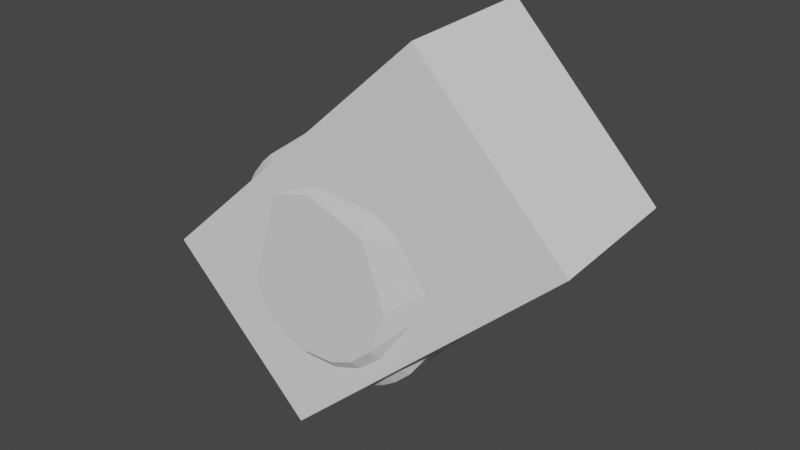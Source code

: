 # Source: link7.blend  (saved by Blender 2.82.7; exported with 4.5.12 LTS)
import bpy
from mathutils import Matrix  # noqa: F401  (used for matrix-valued properties, if any)

bpy.ops.wm.read_factory_settings(use_empty=True)
scene = bpy.context.scene
scene.name = 'Scene'

# ---- collections
col_collection = bpy.data.collections.new('Collection'); scene.collection.children.link(col_collection)

# ---- materials (node trees are filled in below, after node groups)
mat_defaultmaterial = bpy.data.materials.new('DefaultMaterial')
mat_defaultmaterial.use_transparent_shadow = False

# ---- material node trees
mat_defaultmaterial.use_nodes = True; mat_defaultmaterial.node_tree.nodes.clear()
_N = mat_defaultmaterial.node_tree.nodes; _L = mat_defaultmaterial.node_tree.links
n0 = _N.new('ShaderNodeOutputMaterial'); n0.name = 'Material Output'; n0.location = (300, 300)
n1 = _N.new('ShaderNodeBsdfPrincipled'); n1.name = 'Principled BSDF'; n1.location = (10, 300)
n1.distribution = 'GGX'
n1.subsurface_method = 'BURLEY'
n1.inputs[3].default_value = 1.45
n1.inputs[27].default_value = (0.0, 0.0, 0.0, 1.0)
n1.inputs[28].default_value = 1.0
_L.new(n1.outputs[0], n0.inputs[0])
n0.is_active_output = True

# ---- world
world_world = bpy.data.worlds.new('World'); scene.world = world_world
world_world.use_nodes = True; world_world.node_tree.nodes.clear()
_N = world_world.node_tree.nodes; _L = world_world.node_tree.links
n0 = _N.new('ShaderNodeOutputWorld'); n0.name = 'World Output'; n0.location = (300, 300)
n1 = _N.new('ShaderNodeBackground'); n1.name = 'Background'; n1.location = (10, 300)
n1.inputs[0].default_value = (0.05088, 0.05088, 0.05088, 1.0)
_L.new(n1.outputs[0], n0.inputs[0])
n0.is_active_output = True
world_world.color = (0.05088, 0.05088, 0.05088)
world_world.use_sun_shadow = False
world_world.sun_shadow_jitter_overblur = 0.0

# ---- meshes
me_cube_001 = bpy.data.meshes.new('Cube.001')
me_cube_001.from_pydata([(-0.07499, -0.03063, -0.02171), (0.02909, -0.02703, 0.07387), (-0.07764, 0.02386, -0.02088), (0.02643, 0.02746, 0.0747), (-0.02185, -0.02716, -0.0797), (0.08223, -0.02356, 0.01588), (-0.0245, 0.02733, -0.07887), (0.07957, 0.03093, 0.01671)], [], [(1, 2, 0), (3, 6, 2), (7, 4, 6), (5, 0, 4), (6, 0, 2), (3, 5, 7), (1, 3, 2), (3, 7, 6), (7, 5, 4), (5, 1, 0), (6, 4, 0), (3, 1, 5)])
_uv = me_cube_001.uv_layers.new(name='UVMap')
_uv.uv.foreach_set('vector', [0.625, 0.0, 0.375, 0.25, 0.375, 0.0, 0.625, 0.25, 0.375, 0.5, 0.375, 0.25, 0.625, 0.5, 0.375, 0.75, 0.375, 0.5, 0.625, 0.75, 0.375, 1.0, 0.375, 0.75, 0.375, 0.5, 0.125, 0.75, 0.125, 0.5, 0.875, 0.5, 0.625, 0.75, 0.625, 0.5, 0.625, 0.0, 0.625, 0.25, 0.375, 0.25, 0.625, 0.25, 0.625, 0.5, 0.375, 0.5, 0.625, 0.5, 0.625, 0.75, 0.375, 0.75, 0.625, 0.75, 0.625, 1.0, 0.375, 1.0, 0.375, 0.5, 0.375, 0.75, 0.125, 0.75, 0.875, 0.5, 0.875, 0.75, 0.625, 0.75])
me_cube_001.use_remesh_fix_poles = True
me_cube_001.use_remesh_preserve_attributes = False
me_cube_001.use_mirror_vertex_groups = False
me_cube_001.update()
me_link7 = bpy.data.meshes.new('link7')
me_link7.from_pydata([(-0.0004887, 0.03083, 0.1068), (0.03109, -0.001497, 0.1068), (0.02205, 0.02236, 0.1068), (-0.001018, -0.04403, 0.05207), (-0.002608, -0.04385, 0.09667), (-0.03531, -0.04074, 0.08461), (-0.01464, 0.02696, 0.1068), (-0.02253, 0.02071, 0.1068), (-0.0004887, 0.03083, 0.1068), (0.08088, 0.03731, 0.09044), (0.07907, 0.03508, 0.09449), (0.03338, -0.02865, 0.09668), (0.08088, 0.03731, 0.09044), (0.03338, -0.02865, 0.09668), (0.0808, 0.03667, 0.08232), (0.03338, -0.02865, 0.09668), (0.03464, -0.02723, 0.05212), (0.0808, 0.03667, 0.08232), (0.02775, -0.03428, 0.05205), (0.03464, -0.02723, 0.05212), (0.03338, -0.02865, 0.09668), (0.04377, -0.003468, 0.052), (0.04253, 0.01207, 0.052), (0.07933, 0.03702, 0.07665), (0.06678, 0.05402, 0.09439), (0.05508, 0.06746, 0.09277), (0.04994, 0.06971, 0.0949), (-0.0004887, 0.03083, 0.1068), (-0.02253, 0.02071, 0.1068), (-0.03076, -0.003739, 0.1068), (-0.03076, -0.003739, 0.1068), (-0.02253, 0.02071, 0.1068), (-0.02851, 0.01143, 0.1068), (0.07764, 0.03571, 0.09599), (0.02446, -0.01859, 0.1068), (0.03338, -0.02865, 0.09668), (0.02446, -0.01859, 0.1068), (0.01597, -0.02611, 0.1068), (0.02707, -0.03454, 0.09677), (0.07764, 0.03571, 0.09599), (0.03338, -0.02865, 0.09668), (0.07907, 0.03508, 0.09449), (0.07895, 0.03831, 0.0947), (0.07764, 0.03571, 0.09599), (0.0798, 0.03706, 0.09411), (0.02205, 0.02236, 0.1068), (0.0623, 0.05588, 0.09582), (0.03526, 0.07753, 0.09606), (-0.002946, 0.04382, 0.052), (0.03695, 0.07938, 0.07667), (0.01371, 0.04201, 0.052), (-0.03531, -0.04074, 0.08461), (-0.04071, -0.0355, 0.08471), (-0.02997, -0.03219, 0.05204), (-0.03531, -0.04074, 0.08461), (-0.03643, -0.0395, 0.08908), (-0.03789, -0.03799, 0.08973), (-0.03643, -0.0395, 0.08908), (-0.03531, -0.04074, 0.08461), (-0.0112, -0.0423, 0.09698), (-0.002608, -0.04385, 0.09667), (-0.0112, -0.0423, 0.09698), (-0.03531, -0.04074, 0.08461), (-0.01178, -0.04241, 0.05205), (-0.001018, -0.04403, 0.05207), (-0.03531, -0.04074, 0.08461), (0.002013, -0.04383, 0.0968), (-0.001018, -0.04403, 0.05207), (0.008517, -0.04326, 0.05211), (0.008517, -0.04326, 0.05211), (0.01826, -0.04013, 0.0521), (0.01498, -0.04123, 0.09684), (0.002013, -0.04383, 0.0968), (-0.002608, -0.04385, 0.09667), (-0.001018, -0.04403, 0.05207), (-0.0112, -0.0423, 0.09698), (-0.002608, -0.04385, 0.09667), (-0.005273, -0.03034, 0.1068), (0.006889, -0.02991, 0.1068), (0.01498, -0.04123, 0.09684), (0.01597, -0.02611, 0.1068), (0.01498, -0.04123, 0.09684), (0.02153, -0.03827, 0.09669), (0.01597, -0.02611, 0.1068), (0.01826, -0.04013, 0.0521), (0.02153, -0.03827, 0.09669), (0.01498, -0.04123, 0.09684), (0.08036, 0.03908, 0.09251), (0.07306, 0.05035, 0.08856), (0.07262, 0.04868, 0.09315), (0.08088, 0.03731, 0.09044), (0.0808, 0.03667, 0.08232), (0.08131, 0.03972, 0.08582), (-0.0004887, 0.03083, 0.1068), (0.02205, 0.02236, 0.1068), (0.03526, 0.07753, 0.09606), (0.03109, -0.001497, 0.1068), (0.07764, 0.03571, 0.09599), (0.02205, 0.02236, 0.1068), (0.01597, -0.02611, 0.1068), (0.02153, -0.03827, 0.09669), (0.02707, -0.03454, 0.09677), (0.03109, -0.001497, 0.1068), (0.02446, -0.01859, 0.1068), (0.07764, 0.03571, 0.09599), (0.04059, -0.01724, 0.05204), (0.04377, -0.003468, 0.052), (0.07933, 0.03702, 0.07665), (0.03695, 0.07938, 0.07667), (-0.002946, 0.04382, 0.052), (-0.01327, 0.04187, 0.052), (0.03695, 0.07938, 0.07667), (-0.01327, 0.04187, 0.052), (-0.0232, 0.03747, 0.05209), (-0.02749, 0.0342, 0.09675), (-0.0232, 0.03747, 0.05209), (-0.02876, 0.03333, 0.05211), (0.03518, 0.07945, 0.09383), (0.03818, 0.08048, 0.09282), (0.03754, 0.08096, 0.08927), (0.07933, 0.03702, 0.07665), (0.04253, 0.01207, 0.052), (0.03115, 0.03121, 0.05199), (0.03115, 0.03121, 0.05199), (0.07297, 0.04706, 0.07731), (0.07933, 0.03702, 0.07665), (-0.02851, 0.01143, 0.1068), (-0.04296, 0.009041, 0.09682), (-0.03076, -0.003739, 0.1068), (-0.03789, -0.03799, 0.08973), (-0.03967, -0.03627, 0.08883), (-0.03531, -0.04074, 0.08461), (-0.03701, -0.02389, 0.05207), (-0.04071, -0.0355, 0.08471), (-0.04273, -0.01044, 0.05206), (-0.01178, -0.04241, 0.05205), (-0.03531, -0.04074, 0.08461), (-0.02146, -0.03837, 0.052), (-0.03076, -0.003739, 0.1068), (-0.02389, -0.01935, 0.1068), (-0.01571, -0.02625, 0.1068), (-0.02389, -0.01935, 0.1068), (-0.03901, -0.01873, 0.09757), (-0.03789, -0.03799, 0.08973), (-0.02389, -0.01935, 0.1068), (-0.03076, -0.003739, 0.1068), (-0.03901, -0.01873, 0.09757), (-0.0112, -0.0423, 0.09698), (-0.01996, -0.03875, 0.09717), (-0.03643, -0.0395, 0.08908), (0.08088, 0.03731, 0.09044), (0.08036, 0.03908, 0.09251), (0.0798, 0.03706, 0.09411), (0.03526, 0.07753, 0.09606), (-0.01464, 0.02696, 0.1068), (-0.0004887, 0.03083, 0.1068), (0.0771, 0.04522, 0.08217), (0.08087, 0.03911, 0.07998), (0.0742, 0.04787, 0.07966), (0.06435, 0.05796, 0.0783), (0.0742, 0.04787, 0.07966), (0.07297, 0.04706, 0.07731), (0.05508, 0.06746, 0.09277), (0.04669, 0.07546, 0.0906), (0.03897, 0.07964, 0.09369), (0.03897, 0.07964, 0.09369), (0.04994, 0.06971, 0.0949), (0.05508, 0.06746, 0.09277), (0.0798, 0.03706, 0.09411), (0.07764, 0.03571, 0.09599), (0.07907, 0.03508, 0.09449), (0.07764, 0.03571, 0.09599), (0.0623, 0.05588, 0.09582), (0.02205, 0.02236, 0.1068), (0.03815, 0.08049, 0.07836), (0.03966, 0.08109, 0.08163), (0.04576, 0.07514, 0.0784), (0.01371, 0.04201, 0.052), (0.03695, 0.07938, 0.07667), (0.03115, 0.03121, 0.05199), (0.03695, 0.07938, 0.07667), (0.04967, 0.0698, 0.07664), (0.03115, 0.03121, 0.05199), (0.06381, 0.05581, 0.07644), (0.07297, 0.04706, 0.07731), (0.03115, 0.03121, 0.05199), (0.03694, 0.07898, 0.09503), (0.03818, 0.08048, 0.09282), (0.03518, 0.07945, 0.09383), (0.04994, 0.06971, 0.0949), (0.03897, 0.07964, 0.09369), (0.03694, 0.07898, 0.09503), (0.04994, 0.06971, 0.0949), (0.03694, 0.07898, 0.09503), (0.03526, 0.07753, 0.09606), (0.03526, 0.07753, 0.09606), (0.03694, 0.07898, 0.09503), (0.03518, 0.07945, 0.09383), (-0.02749, 0.0342, 0.09675), (0.03526, 0.07753, 0.09606), (0.03518, 0.07945, 0.09383), (-0.02876, 0.03333, 0.05211), (-0.03188, 0.03018, 0.09671), (-0.02749, 0.0342, 0.09675), (-0.04296, 0.009041, 0.09682), (-0.04327, 0.008526, 0.0521), (-0.0439, 0.002414, 0.09665), (-0.04296, 0.009041, 0.09682), (-0.0439, 0.002414, 0.09665), (-0.03076, -0.003739, 0.1068), (-0.03967, -0.03627, 0.08883), (-0.04071, -0.0355, 0.08471), (-0.03531, -0.04074, 0.08461), (-0.04403, -0.00162, 0.05207), (-0.0439, 0.002414, 0.09665), (-0.04327, 0.008526, 0.0521), (-0.04071, -0.0355, 0.08471), (-0.03701, -0.02389, 0.05207), (-0.02997, -0.03219, 0.05204), (-0.04403, -0.00162, 0.05207), (-0.04273, -0.01044, 0.05206), (-0.04071, -0.0355, 0.08471), (-0.02997, -0.03219, 0.05204), (-0.02146, -0.03837, 0.052), (-0.03531, -0.04074, 0.08461), (-0.005273, -0.03034, 0.1068), (-0.01996, -0.03875, 0.09717), (-0.0112, -0.0423, 0.09698), (-0.01571, -0.02625, 0.1068), (-0.01996, -0.03875, 0.09717), (-0.005273, -0.03034, 0.1068), (-0.03901, -0.01873, 0.09757), (-0.03967, -0.03627, 0.08883), (-0.03789, -0.03799, 0.08973), (0.008517, -0.04326, 0.05211), (0.01498, -0.04123, 0.09684), (0.008366, -0.04315, 0.09661), (0.008517, -0.04326, 0.05211), (0.008366, -0.04315, 0.09661), (0.002013, -0.04383, 0.0968), (0.002013, -0.04383, 0.0968), (-0.005273, -0.03034, 0.1068), (-0.002608, -0.04385, 0.09667), (0.08036, 0.03908, 0.09251), (0.08131, 0.03972, 0.08582), (0.07306, 0.05035, 0.08856), (0.07262, 0.04868, 0.09315), (0.06678, 0.05402, 0.09439), (0.07895, 0.03831, 0.0947), (0.08131, 0.03972, 0.08582), (0.08087, 0.03911, 0.07998), (0.0771, 0.04522, 0.08217), (0.07764, 0.03571, 0.09599), (0.07895, 0.03831, 0.0947), (0.0623, 0.05588, 0.09582), (0.04059, -0.01724, 0.05204), (0.08002, 0.03631, 0.07815), (0.03464, -0.02723, 0.05212), (0.08087, 0.03911, 0.07998), (0.0808, 0.03667, 0.08232), (0.08002, 0.03631, 0.07815), (0.08131, 0.03972, 0.08582), (0.0808, 0.03667, 0.08232), (0.08087, 0.03911, 0.07998), (0.07933, 0.03702, 0.07665), (0.08002, 0.03631, 0.07815), (0.04059, -0.01724, 0.05204), (0.05476, 0.06792, 0.0791), (0.06514, 0.05911, 0.08159), (0.06435, 0.05796, 0.0783), (0.05476, 0.06792, 0.0791), (0.0548, 0.06928, 0.08241), (0.06514, 0.05911, 0.08159), (0.05508, 0.06746, 0.09277), (0.06705, 0.05624, 0.09153), (0.05868, 0.06567, 0.08835), (0.03338, -0.02865, 0.09668), (0.02446, -0.01859, 0.1068), (0.02707, -0.03454, 0.09677), (0.07262, 0.04868, 0.09315), (0.07895, 0.03831, 0.0947), (0.08036, 0.03908, 0.09251), (0.03818, 0.08048, 0.09282), (0.03936, 0.0811, 0.08937), (0.03754, 0.08096, 0.08927), (-0.02749, 0.0342, 0.09675), (0.03535, 0.07985, 0.07939), (-0.0232, 0.03747, 0.05209), (0.03518, 0.07945, 0.09383), (0.03535, 0.07985, 0.07939), (-0.02749, 0.0342, 0.09675), (0.03518, 0.07945, 0.09383), (0.03754, 0.08096, 0.08927), (0.03535, 0.07985, 0.07939), (0.03526, 0.07753, 0.09606), (-0.02749, 0.0342, 0.09675), (-0.01464, 0.02696, 0.1068), (-0.03447, 0.02753, 0.05211), (-0.03188, 0.03018, 0.09671), (-0.02876, 0.03333, 0.05211), (-0.03447, 0.02753, 0.05211), (-0.03657, 0.02447, 0.09656), (-0.03188, 0.03018, 0.09671), (-0.04004, 0.01848, 0.05209), (-0.03657, 0.02447, 0.09656), (-0.03447, 0.02753, 0.05211), (-0.04336, -0.006639, 0.09682), (-0.03967, -0.03627, 0.08883), (-0.03901, -0.01873, 0.09757), (-0.02389, -0.01935, 0.1068), (-0.03789, -0.03799, 0.08973), (-0.01571, -0.02625, 0.1068), (-0.01996, -0.03875, 0.09717), (-0.03789, -0.03799, 0.08973), (-0.03643, -0.0395, 0.08908), (-0.03789, -0.03799, 0.08973), (-0.01996, -0.03875, 0.09717), (-0.01571, -0.02625, 0.1068), (0.006889, -0.02991, 0.1068), (0.002013, -0.04383, 0.0968), (0.008366, -0.04315, 0.09661), (0.02446, -0.01859, 0.1068), (0.006889, -0.02991, 0.1068), (0.01597, -0.02611, 0.1068), (-0.005273, -0.03034, 0.1068), (0.006889, -0.02991, 0.1068), (-0.01571, -0.02625, 0.1068), (0.03109, -0.001497, 0.1068), (0.006889, -0.02991, 0.1068), (0.02446, -0.01859, 0.1068), (-0.01571, -0.02625, 0.1068), (0.006889, -0.02991, 0.1068), (-0.03076, -0.003739, 0.1068), (0.006889, -0.02991, 0.1068), (-0.005273, -0.03034, 0.1068), (0.002013, -0.04383, 0.0968), (0.02775, -0.03428, 0.05205), (0.02153, -0.03827, 0.09669), (0.01826, -0.04013, 0.0521), (0.02707, -0.03454, 0.09677), (0.02153, -0.03827, 0.09669), (0.02775, -0.03428, 0.05205), (0.08088, 0.03731, 0.09044), (0.08131, 0.03972, 0.08582), (0.08036, 0.03908, 0.09251), (0.08088, 0.03731, 0.09044), (0.0798, 0.03706, 0.09411), (0.07907, 0.03508, 0.09449), (0.0623, 0.05588, 0.09582), (0.06678, 0.05402, 0.09439), (0.04994, 0.06971, 0.0949), (0.08002, 0.03631, 0.07815), (0.0808, 0.03667, 0.08232), (0.03464, -0.02723, 0.05212), (0.06514, 0.05911, 0.08159), (0.0742, 0.04787, 0.07966), (0.06435, 0.05796, 0.0783), (0.0742, 0.04787, 0.07966), (0.06514, 0.05911, 0.08159), (0.0771, 0.04522, 0.08217), (0.06705, 0.05624, 0.09153), (0.07262, 0.04868, 0.09315), (0.07306, 0.05035, 0.08856), (0.04994, 0.06971, 0.0949), (0.03526, 0.07753, 0.09606), (0.0623, 0.05588, 0.09582), (0.06381, 0.05581, 0.07644), (0.04967, 0.0698, 0.07664), (0.06435, 0.05796, 0.0783), (0.06435, 0.05796, 0.0783), (0.04967, 0.0698, 0.07664), (0.05476, 0.06792, 0.0791), (0.05476, 0.06792, 0.0791), (0.04967, 0.0698, 0.07664), (0.04576, 0.07514, 0.0784), (0.05476, 0.06792, 0.0791), (0.04576, 0.07514, 0.0784), (0.0548, 0.06928, 0.08241), (0.03966, 0.08109, 0.08163), (0.0548, 0.06928, 0.08241), (0.04576, 0.07514, 0.0784), (0.05508, 0.06746, 0.09277), (0.05868, 0.06567, 0.08835), (0.04669, 0.07546, 0.0906), (0.03999, 0.08119, 0.08577), (0.04669, 0.07546, 0.0906), (0.05868, 0.06567, 0.08835), (0.03999, 0.08119, 0.08577), (0.05868, 0.06567, 0.08835), (0.0548, 0.06928, 0.08241), (0.0548, 0.06928, 0.08241), (0.03966, 0.08109, 0.08163), (0.03999, 0.08119, 0.08577), (-0.04296, 0.009041, 0.09682), (-0.02851, 0.01143, 0.1068), (-0.04009, 0.01774, 0.0969), (0.07895, 0.03831, 0.0947), (0.0798, 0.03706, 0.09411), (0.08036, 0.03908, 0.09251), (-0.0232, 0.03747, 0.05209), (0.03535, 0.07985, 0.07939), (0.03695, 0.07938, 0.07667), (0.03535, 0.07985, 0.07939), (0.03815, 0.08049, 0.07836), (0.03695, 0.07938, 0.07667), (0.03815, 0.08049, 0.07836), (0.03785, 0.08113, 0.08257), (0.03966, 0.08109, 0.08163), (0.03785, 0.08113, 0.08257), (0.03535, 0.07985, 0.07939), (0.03754, 0.08096, 0.08927), (0.03115, 0.03121, 0.05199), (0.04967, 0.0698, 0.07664), (0.06381, 0.05581, 0.07644), (-0.03657, 0.02447, 0.09656), (-0.04004, 0.01848, 0.05209), (-0.04009, 0.01774, 0.0969), (-0.04336, -0.006639, 0.09682), (-0.04071, -0.0355, 0.08471), (-0.03967, -0.03627, 0.08883), (-0.04336, -0.006639, 0.09682), (-0.03901, -0.01873, 0.09757), (-0.03076, -0.003739, 0.1068), (-0.0439, 0.002414, 0.09665), (-0.04336, -0.006639, 0.09682), (-0.03076, -0.003739, 0.1068), (0.07262, 0.04868, 0.09315), (0.06705, 0.05624, 0.09153), (0.06678, 0.05402, 0.09439), (0.05508, 0.06746, 0.09277), (0.06678, 0.05402, 0.09439), (0.06705, 0.05624, 0.09153), (0.07895, 0.03831, 0.0947), (0.06678, 0.05402, 0.09439), (0.0623, 0.05588, 0.09582), (0.0548, 0.06928, 0.08241), (0.05868, 0.06567, 0.08835), (0.06514, 0.05911, 0.08159), (0.0771, 0.04522, 0.08217), (0.07306, 0.05035, 0.08856), (0.08131, 0.03972, 0.08582), (0.07306, 0.05035, 0.08856), (0.05868, 0.06567, 0.08835), (0.06705, 0.05624, 0.09153), (0.06514, 0.05911, 0.08159), (0.07306, 0.05035, 0.08856), (0.0771, 0.04522, 0.08217), (0.03695, 0.07938, 0.07667), (0.03815, 0.08049, 0.07836), (0.04576, 0.07514, 0.0784), (0.04669, 0.07546, 0.0906), (0.03999, 0.08119, 0.08577), (0.03936, 0.0811, 0.08937), (-0.03188, 0.03018, 0.09671), (-0.03657, 0.02447, 0.09656), (-0.02253, 0.02071, 0.1068), (-0.04009, 0.01774, 0.0969), (-0.02851, 0.01143, 0.1068), (-0.03657, 0.02447, 0.09656), (-0.02253, 0.02071, 0.1068), (-0.03657, 0.02447, 0.09656), (-0.02851, 0.01143, 0.1068), (0.03785, 0.08113, 0.08257), (0.03754, 0.08096, 0.08927), (0.03936, 0.0811, 0.08937), (0.04967, 0.0698, 0.07664), (0.03695, 0.07938, 0.07667), (0.04576, 0.07514, 0.0784), (0.08002, 0.03631, 0.07815), (0.07933, 0.03702, 0.07665), (0.08087, 0.03911, 0.07998), (0.07933, 0.03702, 0.07665), (0.07984, 0.03863, 0.07776), (0.08087, 0.03911, 0.07998), (0.07297, 0.04706, 0.07731), (0.07984, 0.03863, 0.07776), (0.07933, 0.03702, 0.07665), (0.03694, 0.07898, 0.09503), (0.03897, 0.07964, 0.09369), (0.03818, 0.08048, 0.09282), (0.04669, 0.07546, 0.0906), (0.03818, 0.08048, 0.09282), (0.03897, 0.07964, 0.09369), (0.03936, 0.0811, 0.08937), (0.03818, 0.08048, 0.09282), (0.04669, 0.07546, 0.0906), (-0.02749, 0.0342, 0.09675), (-0.02253, 0.02071, 0.1068), (-0.01464, 0.02696, 0.1068), (0.01498, -0.04123, 0.09684), (0.006889, -0.02991, 0.1068), (0.008366, -0.04315, 0.09661), (0.03936, 0.0811, 0.08937), (0.03999, 0.08119, 0.08577), (0.03785, 0.08113, 0.08257), (0.03785, 0.08113, 0.08257), (0.03999, 0.08119, 0.08577), (0.03966, 0.08109, 0.08163), (0.03815, 0.08049, 0.07836), (0.03535, 0.07985, 0.07939), (0.03785, 0.08113, 0.08257), (0.07297, 0.04706, 0.07731), (0.06381, 0.05581, 0.07644), (0.06435, 0.05796, 0.0783), (-0.03188, 0.03018, 0.09671), (-0.02253, 0.02071, 0.1068), (-0.02749, 0.0342, 0.09675), (-0.04009, 0.01774, 0.0969), (-0.04004, 0.01848, 0.05209), (-0.04296, 0.009041, 0.09682), (-0.04327, 0.008526, 0.0521), (-0.04296, 0.009041, 0.09682), (-0.04004, 0.01848, 0.05209), (0.06514, 0.05911, 0.08159), (0.05868, 0.06567, 0.08835), (0.07306, 0.05035, 0.08856), (0.03338, -0.02865, 0.09668), (0.02707, -0.03454, 0.09677), (0.02775, -0.03428, 0.05205), (0.07297, 0.04706, 0.07731), (0.0742, 0.04787, 0.07966), (0.07984, 0.03863, 0.07776), (0.08087, 0.03911, 0.07998), (0.07984, 0.03863, 0.07776), (0.0742, 0.04787, 0.07966), (-0.04336, -0.006639, 0.09682), (-0.0439, 0.002414, 0.09665), (-0.04403, -0.00162, 0.05207), (-0.04071, -0.0355, 0.08471), (-0.04336, -0.006639, 0.09682), (-0.04403, -0.00162, 0.05207), (-0.002946, 0.04382, 0.052), (0.01371, 0.04201, 0.052), (-0.02146, -0.03837, 0.052), (0.03464, -0.02723, 0.05212), (0.02775, -0.03428, 0.05205), (-0.02146, -0.03837, 0.052), (0.03115, 0.03121, 0.05199), (0.04253, 0.01207, 0.052), (-0.02146, -0.03837, 0.052), (0.04377, -0.003468, 0.052), (-0.02146, -0.03837, 0.052), (0.04253, 0.01207, 0.052), (0.01826, -0.04013, 0.0521), (0.008517, -0.04326, 0.05211), (-0.02146, -0.03837, 0.052), (-0.03701, -0.02389, 0.05207), (-0.04273, -0.01044, 0.05206), (-0.02146, -0.03837, 0.052), (-0.02876, 0.03333, 0.05211), (-0.0232, 0.03747, 0.05209), (-0.02146, -0.03837, 0.052), (-0.03447, 0.02753, 0.05211), (-0.02876, 0.03333, 0.05211), (-0.02146, -0.03837, 0.052), (-0.04403, -0.00162, 0.05207), (-0.02146, -0.03837, 0.052), (-0.04273, -0.01044, 0.05206), (-0.001018, -0.04403, 0.05207), (-0.02146, -0.03837, 0.052), (0.008517, -0.04326, 0.05211), (0.02775, -0.03428, 0.05205), (0.01826, -0.04013, 0.0521), (-0.02146, -0.03837, 0.052), (-0.002946, 0.04382, 0.052), (-0.02146, -0.03837, 0.052), (-0.01327, 0.04187, 0.052), (0.03115, 0.03121, 0.05199), (-0.02146, -0.03837, 0.052), (0.01371, 0.04201, 0.052), (-0.04327, 0.008526, 0.0521), (-0.02146, -0.03837, 0.052), (-0.04403, -0.00162, 0.05207), (-0.01178, -0.04241, 0.05205), (-0.02146, -0.03837, 0.052), (-0.001018, -0.04403, 0.05207), (0.04059, -0.01724, 0.05204), (-0.02146, -0.03837, 0.052), (0.04377, -0.003468, 0.052), (-0.01327, 0.04187, 0.052), (-0.02146, -0.03837, 0.052), (-0.0232, 0.03747, 0.05209), (-0.04004, 0.01848, 0.05209), (-0.03447, 0.02753, 0.05211), (-0.02146, -0.03837, 0.052), (-0.03701, -0.02389, 0.05207), (-0.02146, -0.03837, 0.052), (-0.02997, -0.03219, 0.05204), (0.04059, -0.01724, 0.05204), (0.03464, -0.02723, 0.05212), (-0.02146, -0.03837, 0.052), (-0.04327, 0.008526, 0.0521), (-0.04004, 0.01848, 0.05209), (-0.02146, -0.03837, 0.052), (-0.0004887, 0.03083, 0.1068), (0.006889, -0.02991, 0.1068), (0.03109, -0.001497, 0.1068), (-0.03076, -0.003739, 0.1068), (0.006889, -0.02991, 0.1068), (-0.0004887, 0.03083, 0.1068)], [], [(0, 1, 2), (3, 4, 5), (6, 7, 8), (9, 10, 11), (12, 13, 14), (15, 16, 17), (18, 19, 20), (21, 22, 23), (24, 25, 26), (27, 28, 29), (30, 31, 32), (33, 34, 35), (36, 37, 38), (39, 40, 41), (42, 43, 44), (45, 46, 47), (48, 49, 50), (51, 52, 53), (54, 55, 56), (57, 58, 59), (60, 61, 62), (63, 64, 65), (66, 67, 68), (69, 70, 71), (72, 73, 74), (75, 76, 77), (78, 79, 80), (81, 82, 83), (84, 85, 86), (87, 88, 89), (90, 91, 92), (93, 94, 95), (96, 97, 98), (99, 100, 101), (102, 103, 104), (105, 106, 107), (108, 109, 110), (111, 112, 113), (114, 115, 116), (117, 118, 119), (120, 121, 122), (123, 124, 125), (126, 127, 128), (129, 130, 131), (132, 133, 134), (135, 136, 137), (138, 139, 140), (141, 142, 143), (144, 145, 146), (147, 148, 149), (150, 151, 152), (153, 154, 155), (156, 157, 158), (159, 160, 161), (162, 163, 164), (165, 166, 167), (168, 169, 170), (171, 172, 173), (174, 175, 176), (177, 178, 179), (180, 181, 182), (183, 184, 185), (186, 187, 188), (189, 190, 191), (192, 193, 194), (195, 196, 197), (198, 199, 200), (201, 202, 203), (204, 205, 206), (207, 208, 209), (210, 211, 212), (213, 214, 215), (216, 217, 218), (219, 220, 221), (222, 223, 224), (225, 226, 227), (228, 229, 230), (231, 232, 233), (234, 235, 236), (237, 238, 239), (240, 241, 242), (243, 244, 245), (246, 247, 248), (249, 250, 251), (252, 253, 254), (255, 256, 257), (258, 259, 260), (261, 262, 263), (264, 265, 266), (267, 268, 269), (270, 271, 272), (273, 274, 275), (276, 277, 278), (279, 280, 281), (282, 283, 284), (285, 286, 287), (288, 289, 290), (291, 292, 293), (294, 295, 296), (297, 298, 299), (300, 301, 302), (303, 304, 305), (306, 307, 308), (309, 310, 311), (312, 313, 314), (315, 316, 317), (318, 319, 320), (321, 322, 323), (324, 325, 326), (327, 328, 329), (330, 331, 332), (333, 334, 335), (336, 337, 338), (339, 340, 341), (342, 343, 344), (345, 346, 347), (348, 349, 350), (351, 352, 353), (354, 355, 356), (357, 358, 359), (360, 361, 362), (363, 364, 365), (366, 367, 368), (369, 370, 371), (372, 373, 374), (375, 376, 377), (378, 379, 380), (381, 382, 383), (384, 385, 386), (387, 388, 389), (390, 391, 392), (393, 394, 395), (396, 397, 398), (399, 400, 401), (402, 403, 404), (405, 406, 407), (408, 409, 410), (411, 412, 413), (414, 415, 416), (417, 418, 419), (420, 421, 422), (423, 424, 425), (426, 427, 428), (429, 430, 431), (432, 433, 434), (435, 436, 437), (438, 439, 440), (441, 442, 443), (444, 445, 446), (447, 448, 449), (450, 451, 452), (453, 454, 455), (456, 457, 458), (459, 460, 461), (462, 463, 464), (465, 466, 467), (468, 469, 470), (471, 472, 473), (474, 475, 476), (477, 478, 479), (480, 481, 482), (483, 484, 485), (486, 487, 488), (489, 490, 491), (492, 493, 494), (495, 496, 497), (498, 499, 500), (501, 502, 503), (504, 505, 506), (507, 508, 509), (510, 511, 512), (513, 514, 515), (516, 517, 518), (519, 520, 521), (522, 523, 524), (525, 526, 527), (528, 529, 530), (531, 532, 533), (534, 535, 536), (537, 538, 539), (540, 541, 542), (543, 544, 545), (546, 547, 548), (549, 550, 551), (552, 553, 554), (555, 556, 557), (558, 559, 560), (561, 562, 563), (564, 565, 566), (567, 568, 569), (570, 571, 572), (573, 574, 575), (576, 577, 578), (579, 580, 581), (582, 583, 584), (585, 586, 587), (588, 589, 590), (591, 592, 593), (594, 595, 596), (597, 598, 599)])
me_link7.polygons.foreach_set('use_smooth', [True] * 200)
me_link7.materials.append(mat_defaultmaterial)
me_link7.use_remesh_fix_poles = True
me_link7.use_remesh_preserve_attributes = False
me_link7.use_mirror_vertex_groups = False
me_link7.update()
me_link7.normals_split_custom_set([tuple(v) for v in zip(*[iter([-0.00128, -0.001281, 1.0, -0.00128, -0.001281, 1.0, -0.00128, -0.001281, 1.0, -0.09502, -0.9955, 0.00058, -0.09502, -0.9955, 0.00058, -0.09502, -0.9955, 0.00058, 0.003654, -0.007977, 1.0, 0.003654, -0.007977, 1.0, 0.003654, -0.007977, 1.0, 0.8127, -0.5811, 0.04307, 0.8127, -0.5811, 0.04307, 0.8127, -0.5811, 0.04307, 0.8126, -0.5816, 0.03715, 0.8126, -0.5816, 0.03715, 0.8126, -0.5816, 0.03715, 0.8097, -0.5868, 0.00399, 0.8097, -0.5868, 0.00399, 0.8097, -0.5868, 0.00399, 0.7155, -0.6986, -0.002228, 0.7155, -0.6986, -0.002228, 0.7155, -0.6986, -0.002228, 0.5359, 0.04264, -0.8432, 0.5359, 0.04264, -0.8432, 0.5359, 0.04264, -0.8432, 0.5116, 0.5268, 0.6788, 0.5116, 0.5268, 0.6788, 0.5116, 0.5268, 0.6788, -8.889e-05, 0.0001935, 1.0, -8.889e-05, 0.0001935, 1.0, -8.889e-05, 0.0001935, 1.0, 0.0001701, 0.0001063, 1.0, 0.0001701, 0.0001063, 1.0, 0.0001701, 0.0001063, 1.0, 0.511, -0.3429, 0.7883, 0.511, -0.3429, 0.7883, 0.511, -0.3429, 0.7883, 0.3905, -0.445, 0.8059, 0.3905, -0.445, 0.8059, 0.3905, -0.445, 0.8059, 0.5779, -0.3897, 0.717, 0.5779, -0.3897, 0.717, 0.5779, -0.3897, 0.717, 0.6335, 0.06154, 0.7713, 0.6335, 0.06154, 0.7713, 0.6335, 0.06154, 0.7713, 0.1353, 0.1584, 0.9781, 0.1353, 0.1584, 0.9781, 0.1353, 0.1584, 0.9781, 0.05708, 0.525, -0.8492, 0.05708, 0.525, -0.8492, 0.05708, 0.525, -0.8492, -0.6689, -0.6849, -0.2892, -0.6689, -0.6849, -0.2892, -0.6689, -0.6849, -0.2892, -0.7141, -0.6999, 0.01526, -0.7141, -0.6999, 0.01526, -0.7141, -0.6999, 0.01526, -0.1757, -0.9592, 0.2216, -0.1757, -0.9592, 0.2216, -0.1757, -0.9592, 0.2216, -0.1672, -0.9645, 0.2043, -0.1672, -0.9645, 0.2043, -0.1672, -0.9645, 0.2043, -0.1486, -0.9873, -0.05671, -0.1486, -0.9873, -0.05671, -0.1486, -0.9873, -0.05671, 0.08017, -0.9968, -0.0009317, 0.08017, -0.9968, -0.0009317, 0.08017, -0.9968, -0.0009317, 0.3063, -0.9519, -0.0009427, 0.3063, -0.9519, -0.0009427, 0.3063, -0.9519, -0.0009427, 0.005142, -1.0, 0.004167, 0.005142, -1.0, 0.004167, 0.005142, -1.0, 0.004167, -0.08207, -0.608, 0.7897, -0.08207, -0.608, 0.7897, -0.08207, -0.608, 0.7897, 0.2283, -0.546, 0.806, 0.2283, -0.546, 0.806, 0.2283, -0.546, 0.806, 0.2631, -0.5428, 0.7976, 0.2631, -0.5428, 0.7976, 0.2631, -0.5428, 0.7976, 0.4111, -0.9116, 0.007747, 0.4111, -0.9116, 0.007747, 0.4111, -0.9116, 0.007747, 0.7547, 0.5898, 0.2873, 0.7547, 0.5898, 0.2873, 0.7547, 0.5898, 0.2873, 0.9857, -0.1685, 0.003034, 0.9857, -0.1685, 0.003034, 0.9857, -0.1685, 0.003034, 0.06529, 0.176, 0.9822, 0.06529, 0.176, 0.9822, 0.06529, 0.176, 0.9822, 0.1755, 0.0657, 0.9823, 0.1755, 0.0657, 0.9823, 0.1755, 0.0657, 0.9823, 0.3317, -0.5088, 0.7944, 0.3317, -0.5088, 0.7944, 0.3317, -0.5088, 0.7944, 0.3143, -0.1197, 0.9417, 0.3143, -0.1197, 0.9417, 0.3143, -0.1197, 0.9417, 0.6781, -0.1587, -0.7176, 0.6781, -0.1587, -0.7176, 0.6781, -0.1587, -0.7176, -0.1239, 0.6556, -0.7448, -0.1239, 0.6556, -0.7448, -0.1239, 0.6556, -0.7448, -0.3583, 0.7982, -0.4843, -0.3583, 0.7982, -0.4843, -0.3583, 0.7982, -0.4843, -0.5976, 0.8018, 0.001115, -0.5976, 0.8018, 0.001115, -0.5976, 0.8018, 0.001115, -0.2651, 0.9478, 0.1771, -0.2651, 0.9478, 0.1771, -0.2651, 0.9478, 0.1771, 0.4175, 0.2478, -0.8742, 0.4175, 0.2478, -0.8742, 0.4175, 0.2478, -0.8742, 0.4029, 0.3115, -0.8606, 0.4029, 0.3115, -0.8606, 0.4029, 0.3115, -0.8606, -0.5757, 0.08542, 0.8132, -0.5757, 0.08542, 0.8132, -0.5757, 0.08542, 0.8132, -0.7024, -0.7113, 0.0273, -0.7024, -0.7113, 0.0273, -0.7024, -0.7113, 0.0273, -0.8942, -0.3801, -0.2366, -0.8942, -0.3801, -0.2366, -0.8942, -0.3801, -0.2366, -0.3739, -0.9, -0.224, -0.3739, -0.9, -0.224, -0.3739, -0.9, -0.224, 2.168e-05, -0.0001179, 1.0, 2.168e-05, -0.0001179, 1.0, 2.168e-05, -0.0001179, 1.0, -0.4986, -0.3515, 0.7924, -0.4986, -0.3515, 0.7924, -0.4986, -0.3515, 0.7924, -0.5146, -0.2262, 0.827, -0.5146, -0.2262, 0.827, -0.5146, -0.2262, 0.827, -0.2784, -0.7217, 0.6338, -0.2784, -0.7217, 0.6338, -0.2784, -0.7217, 0.6338, 0.959, -0.04572, 0.2795, 0.959, -0.04572, 0.2795, 0.959, -0.04572, 0.2795, -0.07421, 0.2772, 0.958, -0.07421, 0.2772, 0.958, -0.07421, 0.2772, 0.958, 0.7688, 0.5756, -0.2786, 0.7688, 0.5756, -0.2786, 0.7688, 0.5756, -0.2786, 0.6432, 0.5567, -0.5257, 0.6432, 0.5567, -0.5257, 0.6432, 0.5567, -0.5257, 0.5576, 0.7045, 0.439, 0.5576, 0.7045, 0.439, 0.5576, 0.7045, 0.439, 0.5157, 0.6391, 0.5705, 0.5157, 0.6391, 0.5705, 0.5157, 0.6391, 0.5705, 0.6928, -0.1164, 0.7117, 0.6928, -0.1164, 0.7117, 0.6928, -0.1164, 0.7117, 0.1595, 0.1294, 0.9787, 0.1595, 0.1294, 0.9787, 0.1595, 0.1294, 0.9787, 0.5333, 0.7543, -0.3829, 0.5333, 0.7543, -0.3829, 0.5333, 0.7543, -0.3829, 0.257, 0.416, -0.8723, 0.257, 0.416, -0.8723, 0.257, 0.416, -0.8723, 0.3035, 0.4053, -0.8623, 0.3035, 0.4053, -0.8623, 0.3035, 0.4053, -0.8623, 0.3949, 0.3286, -0.858, 0.3949, 0.3286, -0.858, 0.3949, 0.3286, -0.858, -0.1208, 0.8521, 0.5093, -0.1208, 0.8521, 0.5093, -0.1208, 0.8521, 0.5093, 0.3596, 0.4938, 0.7917, 0.3596, 0.4938, 0.7917, 0.3596, 0.4938, 0.7917, 0.2547, 0.3451, 0.9033, 0.2547, 0.3451, 0.9033, 0.2547, 0.3451, 0.9033, -0.2412, 0.7309, 0.6384, -0.2412, 0.7309, 0.6384, -0.2412, 0.7309, 0.6384, -0.454, 0.667, 0.5908, -0.454, 0.667, 0.5908, -0.454, 0.667, 0.5908, -0.6766, 0.7363, 0.004638, -0.6766, 0.7363, 0.004638, -0.6766, 0.7363, 0.004638, -0.99, 0.1409, 0.005159, -0.99, 0.1409, 0.005159, -0.99, 0.1409, 0.005159, -0.5912, 0.06345, 0.804, -0.5912, 0.06345, 0.804, -0.5912, 0.06345, 0.804, -0.6948, -0.718, 0.0422, -0.6948, -0.718, 0.0422, -0.6948, -0.718, 0.0422, -0.9971, 0.07551, -0.003908, -0.9971, 0.07551, -0.003908, -0.9971, 0.07551, -0.003908, -0.7281, -0.6155, -0.3016, -0.7281, -0.6155, -0.3016, -0.7281, -0.6155, -0.3016, -0.9879, -0.1466, -0.05159, -0.9879, -0.1466, -0.05159, -0.9879, -0.1466, -0.05159, -0.5622, -0.7727, -0.2947, -0.5622, -0.7727, -0.2947, -0.5622, -0.7727, -0.2947, -0.2082, -0.5572, 0.8038, -0.2082, -0.5572, 0.8038, -0.2082, -0.5572, 0.8038, -0.2153, -0.5491, 0.8076, -0.2153, -0.5491, 0.8076, -0.2153, -0.5491, 0.8076, -0.6538, -0.3175, 0.6869, -0.6538, -0.3175, 0.6869, -0.6538, -0.3175, 0.6869, 0.2791, -0.9603, 0.003373, 0.2791, -0.9603, 0.003373, 0.2791, -0.9603, 0.003373, 0.1061, -0.9943, 0.002875, 0.1061, -0.9943, 0.002875, 0.1061, -0.9943, 0.002875, -0.01927, -0.6021, 0.7982, -0.01927, -0.6021, 0.7982, -0.01927, -0.6021, 0.7982, 0.7993, 0.5769, 0.1682, 0.7993, 0.5769, 0.1682, 0.7993, 0.5769, 0.1682, 0.5564, 0.4451, 0.7016, 0.5564, 0.4451, 0.7016, 0.5564, 0.4451, 0.7016, 0.8247, 0.5529, -0.1193, 0.8247, 0.5529, -0.1193, 0.8247, 0.5529, -0.1193, 0.3456, 0.2703, 0.8986, 0.3456, 0.2703, 0.8986, 0.3456, 0.2703, 0.8986, 0.8339, -0.4987, -0.2366, 0.8339, -0.4987, -0.2366, 0.8339, -0.4987, -0.2366, 0.9684, -0.1885, -0.1635, 0.9684, -0.1885, -0.1635, 0.9684, -0.1885, -0.1635, 0.9936, -0.09331, -0.06372, 0.9936, -0.09331, -0.06372, 0.9936, -0.09331, -0.06372, 0.789, -0.3276, -0.5197, 0.789, -0.3276, -0.5197, 0.789, -0.3276, -0.5197, 0.6496, 0.656, -0.3843, 0.6496, 0.656, -0.3843, 0.6496, 0.656, -0.3843, 0.6591, 0.6938, -0.2901, 0.6591, 0.6938, -0.2901, 0.6591, 0.6938, -0.2901, 0.6737, 0.6883, 0.2691, 0.6737, 0.6883, 0.2691, 0.6737, 0.6883, 0.2691, 0.4173, -0.4354, 0.7977, 0.4173, -0.4354, 0.7977, 0.4173, -0.4354, 0.7977, 0.6482, 0.4841, 0.5878, 0.6482, 0.4841, 0.5878, 0.6482, 0.4841, 0.5878, -0.08109, 0.9855, 0.1493, -0.08109, 0.9855, 0.1493, -0.08109, 0.9855, 0.1493, -0.5872, 0.8094, 0.002672, -0.5872, 0.8094, 0.002672, -0.5872, 0.8094, 0.002672, -0.5848, 0.811, 0.01573, -0.5848, 0.811, 0.01573, -0.5848, 0.811, 0.01573, -0.5143, 0.8574, 0.01785, -0.5143, 0.8574, 0.01785, -0.5143, 0.8574, 0.01785, -0.3388, 0.5035, 0.7948, -0.3388, 0.5035, 0.7948, -0.3388, 0.5035, 0.7948, -0.7119, 0.7023, -0.0002253, -0.7119, 0.7023, -0.0002253, -0.7119, 0.7023, -0.0002253, -0.7727, 0.6347, 0.007328, -0.7727, 0.6347, 0.007328, -0.7727, 0.6347, 0.007328, -0.8519, 0.5236, -0.004074, -0.8519, 0.5236, -0.004074, -0.8519, 0.5236, -0.004074, -0.7895, -0.2495, 0.5607, -0.7895, -0.2495, 0.5607, -0.7895, -0.2495, 0.5607, -0.381, -0.4525, 0.8063, -0.381, -0.4525, 0.8063, -0.381, -0.4525, 0.8063, -0.323, -0.62, 0.7151, -0.323, -0.62, 0.7151, -0.323, -0.62, 0.7151, -0.3511, -0.4937, 0.7956, -0.3511, -0.4937, 0.7956, -0.3511, -0.4937, 0.7956, 0.08868, -0.6013, 0.7941, 0.08868, -0.6013, 0.7941, 0.08868, -0.6013, 0.7941, 0.003894, -0.009319, 0.9999, 0.003894, -0.009319, 0.9999, 0.003894, -0.009319, 0.9999, 0.0002116, 0.001026, 1.0, 0.0002116, 0.001026, 1.0, 0.0002116, 0.001026, 1.0, -0.004712, 0.004048, 1.0, -0.004712, 0.004048, 1.0, -0.004712, 0.004048, 1.0, 2.464e-05, -0.0001158, 1.0, 2.464e-05, -0.0001158, 1.0, 2.464e-05, -0.0001158, 1.0, 0.02096, -0.588, 0.8086, 0.02096, -0.588, 0.8086, 0.02096, -0.588, 0.8086, 0.5246, -0.8514, -0.003069, 0.5246, -0.8514, -0.003069, 0.5246, -0.8514, -0.003069, 0.5589, -0.8293, 0.003685, 0.5589, -0.8293, 0.003685, 0.5589, -0.8293, 0.003685, 0.9823, 0.1124, 0.1497, 0.9823, 0.1124, 0.1497, 0.9823, 0.1124, 0.1497, 0.9231, -0.2899, 0.2526, 0.9231, -0.2899, 0.2526, 0.9231, -0.2899, 0.2526, 0.4344, 0.4405, 0.7856, 0.4344, 0.4405, 0.7856, 0.4344, 0.4405, 0.7856, 0.8292, -0.5487, -0.1065, 0.8292, -0.5487, -0.1065, 0.8292, -0.5487, -0.1065, 0.687, 0.6191, -0.3805, 0.687, 0.6191, -0.3805, 0.687, 0.6191, -0.3805, 0.7479, 0.6357, -0.191, 0.7479, 0.6357, -0.191, 0.7479, 0.6357, -0.191, 0.7389, 0.6072, 0.2921, 0.7389, 0.6072, 0.2921, 0.7389, 0.6072, 0.2921, 0.2059, 0.247, 0.9469, 0.2059, 0.247, 0.9469, 0.2059, 0.247, 0.9469, 0.4845, 0.5001, -0.7178, 0.4845, 0.5001, -0.7178, 0.4845, 0.5001, -0.7178, 0.5184, 0.5511, -0.6539, 0.5184, 0.5511, -0.6539, 0.5184, 0.5511, -0.6539, 0.5169, 0.5852, -0.6248, 0.5169, 0.5852, -0.6248, 0.5169, 0.5852, -0.6248, 0.6096, 0.7317, -0.3051, 0.6096, 0.7317, -0.3051, 0.6096, 0.7317, -0.3051, 0.6029, 0.7561, -0.2544, 0.6029, 0.7561, -0.2544, 0.6029, 0.7561, -0.2544, 0.6412, 0.7339, 0.2241, 0.6412, 0.7339, 0.2241, 0.6412, 0.7339, 0.2241, 0.6357, 0.7713, 0.03235, 0.6357, 0.7713, 0.03235, 0.6357, 0.7713, 0.03235, 0.6332, 0.772, 0.05481, 0.6332, 0.772, 0.05481, 0.6332, 0.772, 0.05481, 0.6158, 0.785, -0.06808, 0.6158, 0.785, -0.06808, 0.6158, 0.785, -0.06808, -0.579, 0.1838, 0.7943, -0.579, 0.1838, 0.7943, -0.579, 0.1838, 0.7943, 0.7736, 0.2459, 0.5841, 0.7736, 0.2459, 0.5841, 0.7736, 0.2459, 0.5841, -0.4155, 0.8232, -0.3869, -0.4155, 0.8232, -0.3869, -0.4155, 0.8232, -0.3869, -0.3273, 0.8798, -0.3448, -0.3273, 0.8798, -0.3448, -0.3273, 0.8798, -0.3448, -0.05603, 0.9865, -0.1537, -0.05603, 0.9865, -0.1537, -0.05603, 0.9865, -0.1537, -0.457, 0.8894, 0.001506, -0.457, 0.8894, 0.001506, -0.457, 0.8894, 0.001506, 0.3582, 0.3745, -0.8552, 0.3582, 0.3745, -0.8552, 0.3582, 0.3745, -0.8552, -0.8862, 0.4633, 0.006713, -0.8862, 0.4633, 0.006713, -0.8862, 0.4633, 0.006713, -0.9614, -0.1766, 0.211, -0.9614, -0.1766, 0.211, -0.9614, -0.1766, 0.211, -0.5892, -0.1632, 0.7913, -0.5892, -0.1632, 0.7913, -0.5892, -0.1632, 0.7913, -0.6176, -0.02223, 0.7862, -0.6176, -0.02223, 0.7862, -0.6176, -0.02223, 0.7862, 0.6377, 0.5788, 0.5083, 0.6377, 0.5788, 0.5083, 0.6377, 0.5788, 0.5083, 0.6128, 0.5957, 0.5192, 0.6128, 0.5957, 0.5192, 0.6128, 0.5957, 0.5192, 0.4108, 0.3353, 0.8478, 0.4108, 0.3353, 0.8478, 0.4108, 0.3353, 0.8478, 0.7, 0.7138, -0.02431, 0.7, 0.7138, -0.02431, 0.7, 0.7138, -0.02431, 0.791, 0.6117, 0.007994, 0.791, 0.6117, 0.007994, 0.791, 0.6117, 0.007994, 0.7235, 0.6806, 0.1155, 0.7235, 0.6806, 0.1155, 0.7235, 0.6806, 0.1155, 0.7581, 0.6506, -0.04416, 0.7581, 0.6506, -0.04416, 0.7581, 0.6506, -0.04416, 0.4207, 0.592, -0.6874, 0.4207, 0.592, -0.6874, 0.4207, 0.592, -0.6874, 0.5917, 0.7967, 0.1235, 0.5917, 0.7967, 0.1235, 0.5917, 0.7967, 0.1235, -0.4795, 0.3733, 0.7942, -0.4795, 0.3733, 0.7942, -0.4795, 0.3733, 0.7942, -0.5147, 0.3099, 0.7994, -0.5147, 0.3099, 0.7994, -0.5147, 0.3099, 0.7994, -0.5001, 0.3223, 0.8037, -0.5001, 0.3223, 0.8037, -0.5001, 0.3223, 0.8037, -0.07465, 0.997, 0.02153, -0.07465, 0.997, 0.02153, -0.07465, 0.997, 0.02153, 0.4056, 0.5406, -0.737, 0.4056, 0.5406, -0.737, 0.4056, 0.5406, -0.737, 0.9076, -0.002123, -0.4198, 0.9076, -0.002123, -0.4198, 0.9076, -0.002123, -0.4198, 0.9055, 0.006813, -0.4244, 0.9055, 0.006813, -0.4244, 0.9055, 0.006813, -0.4244, 0.5102, 0.3738, -0.7746, 0.5102, 0.3738, -0.7746, 0.5102, 0.3738, -0.7746, 0.149, 0.7775, 0.6109, 0.149, 0.7775, 0.6109, 0.149, 0.7775, 0.6109, 0.5405, 0.7962, 0.2721, 0.5405, 0.7962, 0.2721, 0.5405, 0.7962, 0.2721, 0.5419, 0.7755, 0.3239, 0.5419, 0.7755, 0.3239, 0.5419, 0.7755, 0.3239, -0.3696, 0.4635, 0.8053, -0.3696, 0.4635, 0.8053, -0.3696, 0.4635, 0.8053, 0.1446, -0.5934, 0.7918, 0.1446, -0.5934, 0.7918, 0.1446, -0.5934, 0.7918, -0.05076, 0.9986, 0.01624, -0.05076, 0.9986, 0.01624, -0.05076, 0.9986, 0.01624, 0.01111, 0.9996, -0.0251, 0.01111, 0.9996, -0.0251, 0.01111, 0.9996, -0.0251, -0.2765, 0.947, -0.1636, -0.2765, 0.947, -0.1636, -0.2765, 0.947, -0.1636, 0.5239, 0.4787, -0.7045, 0.5239, 0.4787, -0.7045, 0.5239, 0.4787, -0.7045, -0.4137, 0.4408, 0.7966, -0.4137, 0.4408, 0.7966, -0.4137, 0.4408, 0.7966, -0.9495, 0.3138, 0.004178, -0.9495, 0.3138, 0.004178, -0.9495, 0.3138, 0.004178, -0.9512, 0.3086, 0.00296, -0.9512, 0.3086, 0.00296, -0.9512, 0.3086, 0.00296, 0.7286, 0.6843, 0.03165, 0.7286, 0.6843, 0.03165, 0.7286, 0.6843, 0.03165, 0.6821, -0.7313, 0.006109, 0.6821, -0.7313, 0.006109, 0.6821, -0.7313, 0.006109, 0.6723, 0.5189, -0.5279, 0.6723, 0.5189, -0.5279, 0.6723, 0.5189, -0.5279, 0.7181, 0.5308, -0.4501, 0.7181, 0.5308, -0.4501, 0.7181, 0.5308, -0.4501, -0.9982, -0.06007, 0.008365, -0.9982, -0.06007, 0.008365, -0.9982, -0.06007, 0.008365, -0.9956, -0.0932, 0.004612, -0.9956, -0.0932, 0.004612, -0.9956, -0.0932, 0.004612, 0.0001355, -7.805e-05, -1.0, 0.0001355, -7.805e-05, -1.0, 0.0001355, -7.805e-05, -1.0, 0.0001413, 0.01001, -0.9999, 0.0001413, 0.01001, -0.9999, 0.0001413, 0.01001, -0.9999, 0.0003196, -0.0004369, -1.0, 0.0003196, -0.0004369, -1.0, 0.0003196, -0.0004369, -1.0, -0.0001238, 0.0001254, -1.0, -0.0001238, 0.0001254, -1.0, -0.0001238, 0.0001254, -1.0, 0.002095, -0.00785, -1.0, 0.002095, -0.00785, -1.0, 0.002095, -0.00785, -1.0, -0.007974, -0.003938, -1.0, -0.007974, -0.003938, -1.0, -0.007974, -0.003938, -1.0, -0.004986, 0.0009657, -1.0, -0.004986, 0.0009657, -1.0, -0.004986, 0.0009657, -1.0, -0.001113, 0.001359, -1.0, -0.001113, 0.001359, -1.0, -0.001113, 0.001359, -1.0, -0.001607, 0.0009059, -1.0, -0.001607, 0.0009059, -1.0, -0.001607, 0.0009059, -1.0, 0.003524, 0.0009104, -1.0, 0.003524, 0.0009104, -1.0, 0.003524, 0.0009104, -1.0, 0.001932, -0.01154, -0.9999, 0.001932, -0.01154, -0.9999, 0.001932, -0.01154, -0.9999, -0.0004653, 5.757e-05, -1.0, -0.0004653, 5.757e-05, -1.0, -0.0004653, 5.757e-05, -1.0, -0.0005551, 0.0002242, -1.0, -0.0005551, 0.0002242, -1.0, -0.0005551, 0.0002242, -1.0, 0.0006255, 0.002279, -1.0, 0.0006255, 0.002279, -1.0, 0.0006255, 0.002279, -1.0, -0.0005854, -0.01394, -0.9999, -0.0005854, -0.01394, -0.9999, -0.0005854, -0.01394, -0.9999, 0.001695, -0.003275, -1.0, 0.001695, -0.003275, -1.0, 0.001695, -0.003275, -1.0, -0.00856, 0.0008839, -1.0, -0.00856, 0.0008839, -1.0, -0.00856, 0.0008839, -1.0, -0.000123, 0.001555, -1.0, -0.000123, 0.001555, -1.0, -0.000123, 0.001555, -1.0, -0.003384, 0.0009795, -1.0, -0.003384, 0.0009795, -1.0, -0.003384, 0.0009795, -1.0, 0.004299, -0.01092, -0.9999, 0.004299, -0.01092, -0.9999, 0.004299, -0.01092, -0.9999, -0.002835, 0.0006689, -1.0, -0.002835, 0.0006689, -1.0, -0.002835, 0.0006689, -1.0, 3.633e-05, 4.386e-06, 1.0, 3.633e-05, 4.386e-06, 1.0, 3.633e-05, 4.386e-06, 1.0, 0.0001166, 1.41e-05, 1.0, 0.0001166, 1.41e-05, 1.0, 0.0001166, 1.41e-05, 1.0])] * 3)])

# ---- objects
ob_cube = bpy.data.objects.new('Cube', me_cube_001)
ob_link7 = bpy.data.objects.new('link7', me_link7)

# ---- transforms, parenting, visibility, modifiers, constraints
ob_cube.location = (0.01117, -0.07799, 0.01576)
ob_cube.lineart.crease_threshold = 0.0
ob_link7.location = (0.0, 0.0, 0.0)
ob_link7.rotation_euler = (1.571, -0.0, 0.0)
ob_link7.lineart.crease_threshold = 0.0

# ---- collection membership
scene.collection.objects.link(ob_cube)
col_collection.objects.link(ob_link7)

# ---- scene / render settings (as saved in the file)
scene.frame_start = 1; scene.frame_end = 250; scene.frame_set(1)
scene.render.engine = 'BLENDER_EEVEE_NEXT'
scene.cycles.use_denoising = False
scene.cycles.samples = 128
scene.cycles.sampling_pattern = 'TABULATED_SOBOL'
scene.cycles.use_adaptive_sampling = False
scene.cycles.use_light_tree = False
scene.view_settings.view_transform = 'Filmic'
bpy.context.view_layer.update()

# ---- added for rendering (the .blend has no active camera and no usable light): camera, sun
cam_auto = bpy.data.cameras.new('AutoCamera')
cam_auto.lens = 50.0
cam_auto.sensor_width = 36.0
cam_auto.clip_end = 1000.0
ob_auto_camera = bpy.data.objects.new('AutoCamera', cam_auto)
scene.collection.objects.link(ob_auto_camera)
ob_auto_camera.location = (0.226848, -0.333905, 0.183973)
ob_auto_camera.rotation_euler = (1.09748, -7.21219e-08, 0.694738)
scene.camera = ob_auto_camera
light_auto_sun = bpy.data.lights.new('AutoSun', 'SUN')
light_auto_sun.energy = 3.0
light_auto_sun.angle = 0.0523599
ob_auto_sun = bpy.data.objects.new('AutoSun', light_auto_sun)
scene.collection.objects.link(ob_auto_sun)
ob_auto_sun.rotation_euler = (0.872665, 0.174533, 0.523599)
bpy.context.view_layer.update()
